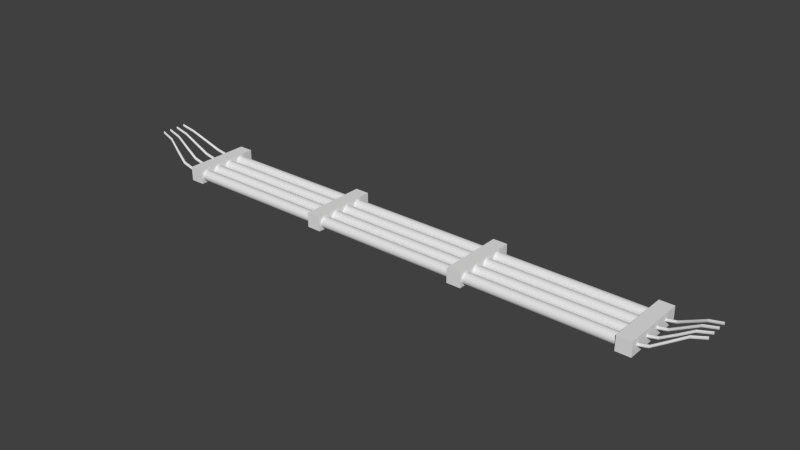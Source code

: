 # Source: Model_Light_Tube.blend  (saved by Blender 2.73.0; exported with 4.5.12 LTS)
import bpy
from mathutils import Matrix  # noqa: F401  (used for matrix-valued properties, if any)

bpy.ops.wm.read_factory_settings(use_empty=True)
scene = bpy.context.scene
scene.name = 'Scene'

# ---- collections
col_collection_1 = bpy.data.collections.new('Collection 1'); scene.collection.children.link(col_collection_1)

# ---- world
world_world = bpy.data.worlds.new('World'); scene.world = world_world
world_world.color = (0.05088, 0.05088, 0.05088)
world_world.use_sun_shadow = False
world_world.sun_shadow_jitter_overblur = 0.0
world_world.cycles.sampling_method = 'MANUAL'
world_world.cycles.sample_map_resolution = 256

# ---- meshes
me_cylinder_017 = bpy.data.meshes.new('Cylinder.017')
me_cylinder_017.from_pydata([(15.57, -24.11, -0.9877), (4.463e-07, -30.51, 1.012), (16.28, -24.28, -0.9877), (0.7071, -30.8, 1.012), (16.57, -24.68, -0.9877), (1.0, -31.51, 1.012), (16.28, -25.08, -0.9877), (0.7071, -32.22, 1.012), (15.57, -25.24, -0.9877), (4.463e-07, -32.51, 1.012), (14.87, -25.08, -0.9877), (-0.7071, -32.22, 1.012), (14.57, -24.68, -0.9877), (-1.0, -31.51, 1.012), (14.87, -24.28, -0.9877), (-0.7071, -30.8, 1.012), (15.57, -18.06, -0.9877), (4.463e-07, -19.82, 1.012), (16.28, -18.22, -0.9877), (0.7071, -20.11, 1.012), (16.57, -18.62, -0.9877), (1.0, -20.82, 1.012), (16.28, -19.02, -0.9877), (0.7071, -21.53, 1.012), (15.57, -19.19, -0.9877), (4.463e-07, -21.82, 1.012), (14.87, -19.02, -0.9877), (-0.7071, -21.53, 1.012), (14.57, -18.62, -0.9877), (-1.0, -20.82, 1.012), (14.87, -18.22, -0.9877), (-0.7071, -20.11, 1.012), (15.57, -12.0, -0.9877), (4.463e-07, -9.129, 1.012), (16.28, -12.17, -0.9877), (0.7071, -9.421, 1.012), (16.57, -12.57, -0.9877), (1.0, -10.13, 1.012), (16.28, -12.97, -0.9877), (0.7071, -10.84, 1.012), (15.57, -13.14, -0.9877), (4.463e-07, -11.13, 1.012), (14.87, -12.97, -0.9877), (-0.7071, -10.84, 1.012), (14.57, -12.57, -0.9877), (-1.0, -10.13, 1.012), (14.87, -12.17, -0.9877), (-0.7071, -9.421, 1.012), (15.57, -6.266, -0.9877), (4.463e-07, 1.0, 1.012), (16.28, -6.432, -0.9877), (0.7071, 0.7071, 1.012), (16.57, -6.832, -0.9877), (1.0, -9.537e-07, 1.012), (16.28, -7.233, -0.9877), (0.7071, -0.7071, 1.012), (15.57, -7.399, -0.9877), (4.463e-07, -1.0, 1.012), (14.87, -7.233, -0.9877), (-0.7071, -0.7071, 1.012), (14.57, -6.832, -0.9877), (-1.0, -9.537e-07, 1.012), (14.87, -6.432, -0.9877), (-0.7071, 0.7071, 1.012), (12.98, -25.22, -0.701), (7.379, -27.84, -0.4153), (1.997, -30.12, -0.1296), (4.463e-07, -30.51, 0.1561), (4.463e-07, -30.51, 0.4418), (4.463e-07, -30.51, 0.7276), (0.7071, -30.8, 0.7276), (0.7071, -30.8, 0.4418), (0.7071, -30.8, 0.1561), (2.705, -30.37, -0.1296), (8.086, -28.01, -0.4153), (13.69, -25.38, -0.701), (1.0, -31.51, 0.7276), (1.0, -31.51, 0.4418), (1.0, -31.51, 0.1561), (2.997, -31.04, -0.1296), (8.379, -28.55, -0.4153), (13.98, -25.82, -0.701), (0.7071, -32.22, 0.7276), (0.7071, -32.22, 0.4418), (0.7071, -32.22, 0.1561), (2.705, -31.74, -0.1296), (8.086, -29.16, -0.4153), (13.69, -26.28, -0.701), (4.463e-07, -32.51, 0.7276), (4.463e-07, -32.51, 0.4418), (4.463e-07, -32.51, 0.1561), (1.997, -32.07, -0.1296), (7.379, -29.47, -0.4153), (12.98, -26.5, -0.701), (-0.7071, -32.22, 0.7276), (-0.7071, -32.22, 0.4418), (-0.7071, -32.22, 0.1561), (1.29, -31.83, -0.1296), (6.672, -29.31, -0.4153), (12.27, -26.34, -0.701), (-1.0, -31.51, 0.7276), (-1.0, -31.51, 0.4418), (-1.0, -31.51, 0.1561), (0.9975, -31.15, -0.1296), (6.379, -28.75, -0.4153), (11.98, -25.89, -0.701), (-0.7071, -30.8, 0.7276), (-0.7071, -30.8, 0.4418), (-0.7071, -30.8, 0.1561), (1.29, -30.45, -0.1296), (6.672, -28.14, -0.4153), (12.27, -25.43, -0.701), (12.99, -18.36, -0.7019), (7.398, -19.08, -0.4162), (2.011, -19.71, -0.1305), (4.463e-07, -19.82, 0.1552), (4.463e-07, -19.82, 0.4409), (4.463e-07, -19.82, 0.7266), (0.7071, -20.11, 0.7266), (0.7071, -20.11, 0.4409), (0.7071, -20.11, 0.1552), (2.718, -19.98, -0.1305), (8.105, -19.3, -0.4162), (13.7, -18.54, -0.7019), (1.0, -20.82, 0.7266), (1.0, -20.82, 0.4409), (1.0, -20.82, 0.1552), (3.011, -20.67, -0.1305), (8.398, -19.87, -0.4162), (13.99, -18.99, -0.7019), (0.7071, -21.53, 0.7266), (0.7071, -21.53, 0.4409), (0.7071, -21.53, 0.1552), (2.718, -21.36, -0.1305), (8.105, -20.45, -0.4162), (13.7, -19.44, -0.7019), (4.463e-07, -21.82, 0.7266), (4.463e-07, -21.82, 0.4409), (4.463e-07, -21.82, 0.1552), (2.011, -21.66, -0.1305), (7.398, -20.72, -0.4162), (12.99, -19.64, -0.7019), (-0.7071, -21.53, 0.7266), (-0.7071, -21.53, 0.4409), (-0.7071, -21.53, 0.1552), (1.304, -21.39, -0.1305), (6.691, -20.5, -0.4162), (12.29, -19.46, -0.7019), (-1.0, -20.82, 0.7266), (-1.0, -20.82, 0.4409), (-1.0, -20.82, 0.1552), (1.011, -20.7, -0.1305), (6.398, -19.93, -0.4162), (11.99, -19.01, -0.7019), (-0.7071, -20.11, 0.7266), (-0.7071, -20.11, 0.4409), (-0.7071, -20.11, 0.1552), (1.304, -20.01, -0.1305), (6.691, -19.34, -0.4162), (12.29, -18.55, -0.7019), (12.98, -11.51, -0.7011), (7.381, -10.33, -0.4154), (1.999, -9.303, -0.1297), (4.463e-07, -9.129, 0.156), (4.463e-07, -9.129, 0.4417), (4.463e-07, -9.129, 0.7274), (0.7071, -9.421, 0.7274), (0.7071, -9.421, 0.4417), (0.7071, -9.421, 0.156), (2.706, -9.605, -0.1297), (8.088, -10.6, -0.4154), (13.69, -11.7, -0.7011), (1.0, -10.13, 0.7274), (1.0, -10.13, 0.4417), (1.0, -10.13, 0.156), (2.999, -10.3, -0.1297), (8.381, -11.19, -0.4154), (13.98, -12.16, -0.7011), (0.7071, -10.84, 0.7274), (0.7071, -10.84, 0.4417), (0.7071, -10.84, 0.156), (2.706, -10.98, -0.1297), (8.088, -11.75, -0.4154), (13.69, -12.61, -0.7011), (4.463e-07, -11.13, 0.7274), (4.463e-07, -11.13, 0.4417), (4.463e-07, -11.13, 0.156), (1.999, -11.25, -0.1297), (7.381, -11.97, -0.4154), (12.98, -12.79, -0.7011), (-0.7071, -10.84, 0.7274), (-0.7071, -10.84, 0.4417), (-0.7071, -10.84, 0.156), (1.292, -10.95, -0.1297), (6.674, -11.71, -0.4154), (12.27, -12.59, -0.7011), (-1.0, -10.13, 0.7274), (-1.0, -10.13, 0.4417), (-1.0, -10.13, 0.156), (0.9992, -10.26, -0.1297), (6.381, -11.11, -0.4154), (11.98, -12.13, -0.7011), (-0.7071, -9.421, 0.7274), (-0.7071, -9.421, 0.4417), (-0.7071, -9.421, 0.156), (1.292, -9.572, -0.1297), (6.674, -10.54, -0.4154), (12.27, -11.68, -0.7011), (13.07, -5.06, -0.707), (7.504, -2.105, -0.4213), (2.086, 0.5258, -0.1355), (4.463e-07, 1.0, 0.1502), (4.463e-07, 1.0, 0.4359), (4.463e-07, 1.0, 0.7216), (0.7071, 0.7071, 0.7216), (0.7071, 0.7071, 0.4359), (0.7071, 0.7071, 0.1502), (2.793, 0.1953, -0.1355), (8.212, -2.418, -0.4213), (13.78, -5.272, -0.707), (1.0, -9.537e-07, 0.7216), (1.0, -9.537e-07, 0.4359), (1.0, -9.537e-07, 0.1502), (3.086, -0.5086, -0.1355), (8.504, -3.02, -0.4213), (14.07, -5.733, -0.707), (0.7071, -0.7071, 0.7216), (0.7071, -0.7071, 0.4359), (0.7071, -0.7071, 0.1502), (2.793, -1.175, -0.1355), (8.212, -3.564, -0.4213), (13.78, -6.173, -0.707), (4.463e-07, -1.0, 0.7216), (4.463e-07, -1.0, 0.4359), (4.463e-07, -1.0, 0.1502), (2.086, -1.418, -0.1355), (7.504, -3.735, -0.4213), (13.07, -6.336, -0.707), (-0.7071, -0.7071, 0.7216), (-0.7071, -0.7071, 0.4359), (-0.7071, -0.7071, 0.1502), (1.379, -1.093, -0.1355), (6.797, -3.43, -0.4213), (12.37, -6.126, -0.707), (-1.0, -9.537e-07, 0.7216), (-1.0, -9.537e-07, 0.4359), (-1.0, -9.537e-07, 0.1502), (1.086, -0.3875, -0.1355), (6.504, -2.822, -0.4213), (12.07, -5.664, -0.707), (-0.7071, 0.7071, 0.7216), (-0.7071, 0.7071, 0.4359), (-0.7071, 0.7071, 0.1502), (1.379, 0.2848, -0.1355), (6.797, -2.271, -0.4213), (12.37, -5.221, -0.707), (15.57, -7.399, 11.82), (-2.169e-05, -1.0, 9.816), (16.28, -7.233, 11.82), (0.7071, -0.7071, 9.816), (16.57, -6.832, 11.82), (1.0, -3.815e-06, 9.816), (16.28, -6.432, 11.82), (0.7071, 0.7071, 9.816), (15.57, -6.266, 11.82), (-2.169e-05, 1.0, 9.816), (14.87, -6.432, 11.82), (-0.7071, 0.7071, 9.816), (14.57, -6.832, 11.82), (-1.0, -3.815e-06, 9.816), (14.87, -7.233, 11.82), (-0.7071, -0.7071, 9.816), (15.57, -13.45, 11.82), (-2.169e-05, -11.69, 9.816), (16.28, -13.29, 11.82), (0.7071, -11.4, 9.816), (16.57, -12.89, 11.82), (1.0, -10.69, 9.816), (16.28, -12.49, 11.82), (0.7071, -9.984, 9.816), (15.57, -12.32, 11.82), (-2.169e-05, -9.691, 9.816), (14.87, -12.49, 11.82), (-0.7071, -9.984, 9.816), (14.57, -12.89, 11.82), (-1.0, -10.69, 9.816), (14.87, -13.29, 11.82), (-0.7071, -11.4, 9.816), (15.57, -19.51, 11.82), (-2.169e-05, -22.38, 9.816), (16.28, -19.34, 11.82), (0.7071, -22.09, 9.816), (16.57, -18.94, 11.82), (1.0, -21.38, 9.816), (16.28, -18.54, 11.82), (0.7071, -20.68, 9.816), (15.57, -18.38, 11.82), (-2.169e-05, -20.38, 9.816), (14.87, -18.54, 11.82), (-0.7071, -20.68, 9.816), (14.57, -18.94, 11.82), (-1.0, -21.38, 9.816), (14.87, -19.34, 11.82), (-0.7071, -22.09, 9.816), (15.57, -25.24, 11.82), (-2.169e-05, -32.51, 9.816), (16.28, -25.08, 11.82), (0.7071, -32.22, 9.816), (16.57, -24.68, 11.82), (1.0, -31.51, 9.816), (16.28, -24.28, 11.82), (0.7071, -30.8, 9.816), (15.57, -24.11, 11.82), (-2.169e-05, -30.51, 9.816), (14.87, -24.28, 11.82), (-0.7071, -30.8, 9.816), (14.57, -24.68, 11.82), (-1.0, -31.51, 9.816), (14.87, -25.08, 11.82), (-0.7071, -32.22, 9.816), (12.98, -6.294, 11.53), (7.379, -3.675, 11.24), (1.997, -1.388, 10.96), (-2.598e-05, -1.0, 10.67), (-2.455e-05, -1.0, 10.39), (-2.312e-05, -1.0, 10.1), (0.7071, -0.7071, 10.1), (0.7071, -0.7071, 10.39), (0.7071, -0.7071, 10.67), (2.705, -1.144, 10.96), (8.086, -3.503, 11.24), (13.69, -6.131, 11.53), (1.0, -3.815e-06, 10.1), (1.0, -1.907e-06, 10.39), (1.0, 0.0, 10.67), (2.997, -0.4754, 10.96), (8.379, -2.957, 11.24), (13.98, -5.69, 11.53), (0.7071, 0.7071, 10.1), (0.7071, 0.7071, 10.39), (0.7071, 0.7071, 10.67), (2.705, 0.2295, 10.96), (8.086, -2.352, 11.24), (13.69, -5.227, 11.53), (-2.312e-05, 1.0, 10.1), (-2.455e-05, 1.0, 10.39), (-2.598e-05, 1.0, 10.67), (1.997, 0.5592, 10.96), (7.379, -2.038, 11.24), (12.98, -5.012, 11.53), (-0.7071, 0.7071, 10.1), (-0.7071, 0.7071, 10.39), (-0.7071, 0.7071, 10.67), (1.29, 0.3162, 10.96), (6.672, -2.205, 11.24), (12.27, -5.173, 11.53), (-1.0, -3.815e-06, 10.1), (-1.0, -1.907e-06, 10.39), (-1.0, 0.0, 10.67), (0.9974, -0.3581, 10.96), (6.379, -2.758, 11.24), (11.98, -5.616, 11.53), (-0.7071, -0.7071, 10.1), (-0.7071, -0.7071, 10.39), (-0.7071, -0.7071, 10.67), (1.29, -1.064, 10.96), (6.672, -3.369, 11.24), (12.27, -6.082, 11.53), (12.99, -13.15, 11.53), (7.398, -12.43, 11.25), (2.011, -11.8, 10.96), (-2.598e-05, -11.69, 10.67), (-2.455e-05, -11.69, 10.39), (-2.312e-05, -11.69, 10.1), (0.7071, -11.4, 10.1), (0.7071, -11.4, 10.39), (0.7071, -11.4, 10.67), (2.718, -11.53, 10.96), (8.105, -12.21, 11.25), (13.7, -12.97, 11.53), (1.0, -10.69, 10.1), (1.0, -10.69, 10.39), (1.0, -10.69, 10.67), (3.011, -10.85, 10.96), (8.398, -11.64, 11.25), (13.99, -12.52, 11.53), (0.7071, -9.984, 10.1), (0.7071, -9.984, 10.39), (0.7071, -9.984, 10.67), (2.718, -10.15, 10.96), (8.105, -11.06, 11.25), (13.7, -12.07, 11.53), (-2.312e-05, -9.691, 10.1), (-2.455e-05, -9.691, 10.39), (-2.598e-05, -9.691, 10.67), (2.011, -9.853, 10.96), (7.398, -10.79, 11.25), (12.99, -11.87, 11.53), (-0.7071, -9.984, 10.1), (-0.7071, -9.984, 10.39), (-0.7071, -9.984, 10.67), (1.304, -10.12, 10.96), (6.691, -11.01, 11.25), (12.29, -12.05, 11.53), (-1.0, -10.69, 10.1), (-1.0, -10.69, 10.39), (-1.0, -10.69, 10.67), (1.011, -10.81, 10.96), (6.398, -11.58, 11.25), (11.99, -12.5, 11.53), (-0.7071, -11.4, 10.1), (-0.7071, -11.4, 10.39), (-0.7071, -11.4, 10.67), (1.304, -11.5, 10.96), (6.691, -12.17, 11.25), (12.29, -12.96, 11.53), (12.98, -20.0, 11.53), (7.381, -21.18, 11.24), (1.999, -22.21, 10.96), (-2.598e-05, -22.38, 10.67), (-2.455e-05, -22.38, 10.39), (-2.312e-05, -22.38, 10.1), (0.7071, -22.09, 10.1), (0.7071, -22.09, 10.39), (0.7071, -22.09, 10.67), (2.706, -21.91, 10.96), (8.088, -20.91, 11.24), (13.69, -19.81, 11.53), (1.0, -21.38, 10.1), (1.0, -21.38, 10.39), (1.0, -21.38, 10.67), (2.999, -21.21, 10.96), (8.381, -20.33, 11.24), (13.98, -19.35, 11.53), (0.7071, -20.68, 10.1), (0.7071, -20.68, 10.39), (0.7071, -20.68, 10.67), (2.706, -20.53, 10.96), (8.088, -19.76, 11.24), (13.69, -18.9, 11.53), (-2.312e-05, -20.38, 10.1), (-2.455e-05, -20.38, 10.39), (-2.598e-05, -20.38, 10.67), (1.999, -20.26, 10.96), (7.381, -19.54, 11.24), (12.98, -18.72, 11.53), (-0.7071, -20.68, 10.1), (-0.7071, -20.68, 10.39), (-0.7071, -20.68, 10.67), (1.292, -20.56, 10.96), (6.674, -19.8, 11.24), (12.27, -18.92, 11.53), (-1.0, -21.38, 10.1), (-1.0, -21.38, 10.39), (-1.0, -21.38, 10.67), (0.9992, -21.25, 10.96), (6.381, -20.4, 11.24), (11.98, -19.38, 11.53), (-0.7071, -22.09, 10.1), (-0.7071, -22.09, 10.39), (-0.7071, -22.09, 10.67), (1.292, -21.94, 10.96), (6.674, -20.97, 11.24), (12.27, -19.83, 11.53), (13.07, -26.45, 11.54), (7.504, -29.41, 11.25), (2.086, -32.04, 10.96), (-2.598e-05, -32.51, 10.68), (-2.455e-05, -32.51, 10.39), (-2.312e-05, -32.51, 10.11), (0.7071, -32.22, 10.11), (0.7071, -32.22, 10.39), (0.7071, -32.22, 10.68), (2.793, -31.71, 10.96), (8.212, -29.09, 11.25), (13.78, -26.24, 11.54), (1.0, -31.51, 10.11), (1.0, -31.51, 10.39), (1.0, -31.51, 10.68), (3.086, -31.0, 10.96), (8.504, -28.49, 11.25), (14.07, -25.78, 11.54), (0.7071, -30.8, 10.11), (0.7071, -30.8, 10.39), (0.7071, -30.8, 10.68), (2.793, -30.34, 10.96), (8.212, -27.95, 11.25), (13.78, -25.34, 11.54), (-2.312e-05, -30.51, 10.11), (-2.455e-05, -30.51, 10.39), (-2.598e-05, -30.51, 10.68), (2.086, -30.09, 10.96), (7.504, -27.78, 11.25), (13.07, -25.17, 11.54), (-0.7071, -30.8, 10.11), (-0.7071, -30.8, 10.39), (-0.7071, -30.8, 10.68), (1.379, -30.42, 10.96), (6.797, -28.08, 11.25), (12.37, -25.38, 11.54), (-1.0, -31.51, 10.11), (-1.0, -31.51, 10.39), (-1.0, -31.51, 10.68), (1.086, -31.12, 10.96), (6.504, -28.69, 11.25), (12.07, -25.85, 11.54), (-0.7071, -32.22, 10.11), (-0.7071, -32.22, 10.39), (-0.7071, -32.22, 10.68), (1.379, -31.8, 10.96), (6.797, -29.24, 11.25), (12.37, -26.29, 11.54)], [], [(69, 1, 3, 70), (70, 3, 5, 76), (76, 5, 7, 82), (82, 7, 9, 88), (88, 9, 11, 94), (94, 11, 13, 100), (3, 1, 15, 13, 11, 9, 7, 5), (106, 15, 1, 69), (100, 13, 15, 106), (0, 2, 4, 6, 8, 10, 12, 14), (117, 17, 19, 118), (118, 19, 21, 124), (124, 21, 23, 130), (130, 23, 25, 136), (136, 25, 27, 142), (142, 27, 29, 148), (19, 17, 31, 29, 27, 25, 23, 21), (154, 31, 17, 117), (148, 29, 31, 154), (16, 18, 20, 22, 24, 26, 28, 30), (165, 33, 35, 166), (166, 35, 37, 172), (172, 37, 39, 178), (178, 39, 41, 184), (184, 41, 43, 190), (190, 43, 45, 196), (35, 33, 47, 45, 43, 41, 39, 37), (202, 47, 33, 165), (196, 45, 47, 202), (32, 34, 36, 38, 40, 42, 44, 46), (213, 49, 51, 214), (214, 51, 53, 220), (220, 53, 55, 226), (226, 55, 57, 232), (232, 57, 59, 238), (238, 59, 61, 244), (51, 49, 63, 61, 59, 57, 55, 53), (250, 63, 49, 213), (244, 61, 63, 250), (48, 50, 52, 54, 56, 58, 60, 62), (12, 105, 111, 14), (105, 104, 110, 111), (104, 103, 109, 110), (103, 102, 108, 109), (102, 101, 107, 108), (101, 100, 106, 107), (14, 111, 64, 0), (111, 110, 65, 64), (110, 109, 66, 65), (109, 108, 67, 66), (108, 107, 68, 67), (107, 106, 69, 68), (10, 99, 105, 12), (99, 98, 104, 105), (98, 97, 103, 104), (97, 96, 102, 103), (96, 95, 101, 102), (95, 94, 100, 101), (8, 93, 99, 10), (93, 92, 98, 99), (92, 91, 97, 98), (91, 90, 96, 97), (90, 89, 95, 96), (89, 88, 94, 95), (6, 87, 93, 8), (87, 86, 92, 93), (86, 85, 91, 92), (85, 84, 90, 91), (84, 83, 89, 90), (83, 82, 88, 89), (4, 81, 87, 6), (81, 80, 86, 87), (80, 79, 85, 86), (79, 78, 84, 85), (78, 77, 83, 84), (77, 76, 82, 83), (2, 75, 81, 4), (75, 74, 80, 81), (74, 73, 79, 80), (73, 72, 78, 79), (72, 71, 77, 78), (71, 70, 76, 77), (0, 64, 75, 2), (64, 65, 74, 75), (65, 66, 73, 74), (66, 67, 72, 73), (67, 68, 71, 72), (68, 69, 70, 71), (28, 153, 159, 30), (153, 152, 158, 159), (152, 151, 157, 158), (151, 150, 156, 157), (150, 149, 155, 156), (149, 148, 154, 155), (30, 159, 112, 16), (159, 158, 113, 112), (158, 157, 114, 113), (157, 156, 115, 114), (156, 155, 116, 115), (155, 154, 117, 116), (26, 147, 153, 28), (147, 146, 152, 153), (146, 145, 151, 152), (145, 144, 150, 151), (144, 143, 149, 150), (143, 142, 148, 149), (24, 141, 147, 26), (141, 140, 146, 147), (140, 139, 145, 146), (139, 138, 144, 145), (138, 137, 143, 144), (137, 136, 142, 143), (22, 135, 141, 24), (135, 134, 140, 141), (134, 133, 139, 140), (133, 132, 138, 139), (132, 131, 137, 138), (131, 130, 136, 137), (20, 129, 135, 22), (129, 128, 134, 135), (128, 127, 133, 134), (127, 126, 132, 133), (126, 125, 131, 132), (125, 124, 130, 131), (18, 123, 129, 20), (123, 122, 128, 129), (122, 121, 127, 128), (121, 120, 126, 127), (120, 119, 125, 126), (119, 118, 124, 125), (16, 112, 123, 18), (112, 113, 122, 123), (113, 114, 121, 122), (114, 115, 120, 121), (115, 116, 119, 120), (116, 117, 118, 119), (44, 201, 207, 46), (201, 200, 206, 207), (200, 199, 205, 206), (199, 198, 204, 205), (198, 197, 203, 204), (197, 196, 202, 203), (46, 207, 160, 32), (207, 206, 161, 160), (206, 205, 162, 161), (205, 204, 163, 162), (204, 203, 164, 163), (203, 202, 165, 164), (42, 195, 201, 44), (195, 194, 200, 201), (194, 193, 199, 200), (193, 192, 198, 199), (192, 191, 197, 198), (191, 190, 196, 197), (40, 189, 195, 42), (189, 188, 194, 195), (188, 187, 193, 194), (187, 186, 192, 193), (186, 185, 191, 192), (185, 184, 190, 191), (38, 183, 189, 40), (183, 182, 188, 189), (182, 181, 187, 188), (181, 180, 186, 187), (180, 179, 185, 186), (179, 178, 184, 185), (36, 177, 183, 38), (177, 176, 182, 183), (176, 175, 181, 182), (175, 174, 180, 181), (174, 173, 179, 180), (173, 172, 178, 179), (34, 171, 177, 36), (171, 170, 176, 177), (170, 169, 175, 176), (169, 168, 174, 175), (168, 167, 173, 174), (167, 166, 172, 173), (32, 160, 171, 34), (160, 161, 170, 171), (161, 162, 169, 170), (162, 163, 168, 169), (163, 164, 167, 168), (164, 165, 166, 167), (60, 249, 255, 62), (249, 248, 254, 255), (248, 247, 253, 254), (247, 246, 252, 253), (246, 245, 251, 252), (245, 244, 250, 251), (62, 255, 208, 48), (255, 254, 209, 208), (254, 253, 210, 209), (253, 252, 211, 210), (252, 251, 212, 211), (251, 250, 213, 212), (58, 243, 249, 60), (243, 242, 248, 249), (242, 241, 247, 248), (241, 240, 246, 247), (240, 239, 245, 246), (239, 238, 244, 245), (56, 237, 243, 58), (237, 236, 242, 243), (236, 235, 241, 242), (235, 234, 240, 241), (234, 233, 239, 240), (233, 232, 238, 239), (54, 231, 237, 56), (231, 230, 236, 237), (230, 229, 235, 236), (229, 228, 234, 235), (228, 227, 233, 234), (227, 226, 232, 233), (52, 225, 231, 54), (225, 224, 230, 231), (224, 223, 229, 230), (223, 222, 228, 229), (222, 221, 227, 228), (221, 220, 226, 227), (50, 219, 225, 52), (219, 218, 224, 225), (218, 217, 223, 224), (217, 216, 222, 223), (216, 215, 221, 222), (215, 214, 220, 221), (48, 208, 219, 50), (208, 209, 218, 219), (209, 210, 217, 218), (210, 211, 216, 217), (211, 212, 215, 216), (212, 213, 214, 215), (325, 257, 259, 326), (326, 259, 261, 332), (332, 261, 263, 338), (338, 263, 265, 344), (344, 265, 267, 350), (350, 267, 269, 356), (259, 257, 271, 269, 267, 265, 263, 261), (362, 271, 257, 325), (356, 269, 271, 362), (256, 258, 260, 262, 264, 266, 268, 270), (373, 273, 275, 374), (374, 275, 277, 380), (380, 277, 279, 386), (386, 279, 281, 392), (392, 281, 283, 398), (398, 283, 285, 404), (275, 273, 287, 285, 283, 281, 279, 277), (410, 287, 273, 373), (404, 285, 287, 410), (272, 274, 276, 278, 280, 282, 284, 286), (421, 289, 291, 422), (422, 291, 293, 428), (428, 293, 295, 434), (434, 295, 297, 440), (440, 297, 299, 446), (446, 299, 301, 452), (291, 289, 303, 301, 299, 297, 295, 293), (458, 303, 289, 421), (452, 301, 303, 458), (288, 290, 292, 294, 296, 298, 300, 302), (469, 305, 307, 470), (470, 307, 309, 476), (476, 309, 311, 482), (482, 311, 313, 488), (488, 313, 315, 494), (494, 315, 317, 500), (307, 305, 319, 317, 315, 313, 311, 309), (506, 319, 305, 469), (500, 317, 319, 506), (304, 306, 308, 310, 312, 314, 316, 318), (268, 361, 367, 270), (361, 360, 366, 367), (360, 359, 365, 366), (359, 358, 364, 365), (358, 357, 363, 364), (357, 356, 362, 363), (270, 367, 320, 256), (367, 366, 321, 320), (366, 365, 322, 321), (365, 364, 323, 322), (364, 363, 324, 323), (363, 362, 325, 324), (266, 355, 361, 268), (355, 354, 360, 361), (354, 353, 359, 360), (353, 352, 358, 359), (352, 351, 357, 358), (351, 350, 356, 357), (264, 349, 355, 266), (349, 348, 354, 355), (348, 347, 353, 354), (347, 346, 352, 353), (346, 345, 351, 352), (345, 344, 350, 351), (262, 343, 349, 264), (343, 342, 348, 349), (342, 341, 347, 348), (341, 340, 346, 347), (340, 339, 345, 346), (339, 338, 344, 345), (260, 337, 343, 262), (337, 336, 342, 343), (336, 335, 341, 342), (335, 334, 340, 341), (334, 333, 339, 340), (333, 332, 338, 339), (258, 331, 337, 260), (331, 330, 336, 337), (330, 329, 335, 336), (329, 328, 334, 335), (328, 327, 333, 334), (327, 326, 332, 333), (256, 320, 331, 258), (320, 321, 330, 331), (321, 322, 329, 330), (322, 323, 328, 329), (323, 324, 327, 328), (324, 325, 326, 327), (284, 409, 415, 286), (409, 408, 414, 415), (408, 407, 413, 414), (407, 406, 412, 413), (406, 405, 411, 412), (405, 404, 410, 411), (286, 415, 368, 272), (415, 414, 369, 368), (414, 413, 370, 369), (413, 412, 371, 370), (412, 411, 372, 371), (411, 410, 373, 372), (282, 403, 409, 284), (403, 402, 408, 409), (402, 401, 407, 408), (401, 400, 406, 407), (400, 399, 405, 406), (399, 398, 404, 405), (280, 397, 403, 282), (397, 396, 402, 403), (396, 395, 401, 402), (395, 394, 400, 401), (394, 393, 399, 400), (393, 392, 398, 399), (278, 391, 397, 280), (391, 390, 396, 397), (390, 389, 395, 396), (389, 388, 394, 395), (388, 387, 393, 394), (387, 386, 392, 393), (276, 385, 391, 278), (385, 384, 390, 391), (384, 383, 389, 390), (383, 382, 388, 389), (382, 381, 387, 388), (381, 380, 386, 387), (274, 379, 385, 276), (379, 378, 384, 385), (378, 377, 383, 384), (377, 376, 382, 383), (376, 375, 381, 382), (375, 374, 380, 381), (272, 368, 379, 274), (368, 369, 378, 379), (369, 370, 377, 378), (370, 371, 376, 377), (371, 372, 375, 376), (372, 373, 374, 375), (300, 457, 463, 302), (457, 456, 462, 463), (456, 455, 461, 462), (455, 454, 460, 461), (454, 453, 459, 460), (453, 452, 458, 459), (302, 463, 416, 288), (463, 462, 417, 416), (462, 461, 418, 417), (461, 460, 419, 418), (460, 459, 420, 419), (459, 458, 421, 420), (298, 451, 457, 300), (451, 450, 456, 457), (450, 449, 455, 456), (449, 448, 454, 455), (448, 447, 453, 454), (447, 446, 452, 453), (296, 445, 451, 298), (445, 444, 450, 451), (444, 443, 449, 450), (443, 442, 448, 449), (442, 441, 447, 448), (441, 440, 446, 447), (294, 439, 445, 296), (439, 438, 444, 445), (438, 437, 443, 444), (437, 436, 442, 443), (436, 435, 441, 442), (435, 434, 440, 441), (292, 433, 439, 294), (433, 432, 438, 439), (432, 431, 437, 438), (431, 430, 436, 437), (430, 429, 435, 436), (429, 428, 434, 435), (290, 427, 433, 292), (427, 426, 432, 433), (426, 425, 431, 432), (425, 424, 430, 431), (424, 423, 429, 430), (423, 422, 428, 429), (288, 416, 427, 290), (416, 417, 426, 427), (417, 418, 425, 426), (418, 419, 424, 425), (419, 420, 423, 424), (420, 421, 422, 423), (316, 505, 511, 318), (505, 504, 510, 511), (504, 503, 509, 510), (503, 502, 508, 509), (502, 501, 507, 508), (501, 500, 506, 507), (318, 511, 464, 304), (511, 510, 465, 464), (510, 509, 466, 465), (509, 508, 467, 466), (508, 507, 468, 467), (507, 506, 469, 468), (314, 499, 505, 316), (499, 498, 504, 505), (498, 497, 503, 504), (497, 496, 502, 503), (496, 495, 501, 502), (495, 494, 500, 501), (312, 493, 499, 314), (493, 492, 498, 499), (492, 491, 497, 498), (491, 490, 496, 497), (490, 489, 495, 496), (489, 488, 494, 495), (310, 487, 493, 312), (487, 486, 492, 493), (486, 485, 491, 492), (485, 484, 490, 491), (484, 483, 489, 490), (483, 482, 488, 489), (308, 481, 487, 310), (481, 480, 486, 487), (480, 479, 485, 486), (479, 478, 484, 485), (478, 477, 483, 484), (477, 476, 482, 483), (306, 475, 481, 308), (475, 474, 480, 481), (474, 473, 479, 480), (473, 472, 478, 479), (472, 471, 477, 478), (471, 470, 476, 477), (304, 464, 475, 306), (464, 465, 474, 475), (465, 466, 473, 474), (466, 467, 472, 473), (467, 468, 471, 472), (468, 469, 470, 471)])
me_cylinder_017.use_remesh_preserve_volume = False
me_cylinder_017.use_remesh_preserve_attributes = False
me_cylinder_017.use_mirror_vertex_groups = False
me_cylinder_017.update()
me_cylinder_016 = bpy.data.meshes.new('Cylinder.016')
me_cylinder_016.from_pydata([(0.0, 1.0, -1.0), (0.0, 1.0, 1.0), (0.7071, 0.7071, -1.0), (0.7071, 0.7071, 1.0), (1.0, -4.371e-08, -1.0), (1.0, -4.371e-08, 1.0), (0.7071, -0.7071, -1.0), (0.7071, -0.7071, 1.0), (-8.742e-08, -1.0, -1.0), (-8.742e-08, -1.0, 1.0), (-0.7071, -0.7071, -1.0), (-0.7071, -0.7071, 1.0), (-1.0, 1.192e-08, -1.0), (-1.0, 1.192e-08, 1.0), (-0.7071, 0.7071, -1.0), (-0.7071, 0.7071, 1.0)], [], [(0, 1, 3, 2), (2, 3, 5, 4), (4, 5, 7, 6), (6, 7, 9, 8), (8, 9, 11, 10), (10, 11, 13, 12), (3, 1, 15, 13, 11, 9, 7, 5), (14, 15, 1, 0), (12, 13, 15, 14), (0, 2, 4, 6, 8, 10, 12, 14)])
me_cylinder_016.use_remesh_preserve_volume = False
me_cylinder_016.use_remesh_preserve_attributes = False
me_cylinder_016.use_mirror_vertex_groups = False
me_cylinder_016.update()
me_cylinder_015 = bpy.data.meshes.new('Cylinder.015')
me_cylinder_015.from_pydata([(0.0, 1.0, -1.0), (0.0, 1.0, 1.0), (0.7071, 0.7071, -1.0), (0.7071, 0.7071, 1.0), (1.0, -4.371e-08, -1.0), (1.0, -4.371e-08, 1.0), (0.7071, -0.7071, -1.0), (0.7071, -0.7071, 1.0), (-8.742e-08, -1.0, -1.0), (-8.742e-08, -1.0, 1.0), (-0.7071, -0.7071, -1.0), (-0.7071, -0.7071, 1.0), (-1.0, 1.192e-08, -1.0), (-1.0, 1.192e-08, 1.0), (-0.7071, 0.7071, -1.0), (-0.7071, 0.7071, 1.0)], [], [(0, 1, 3, 2), (2, 3, 5, 4), (4, 5, 7, 6), (6, 7, 9, 8), (8, 9, 11, 10), (10, 11, 13, 12), (3, 1, 15, 13, 11, 9, 7, 5), (14, 15, 1, 0), (12, 13, 15, 14), (0, 2, 4, 6, 8, 10, 12, 14)])
me_cylinder_015.use_remesh_preserve_volume = False
me_cylinder_015.use_remesh_preserve_attributes = False
me_cylinder_015.use_mirror_vertex_groups = False
me_cylinder_015.update()
me_cube = bpy.data.meshes.new('Cube')
me_cube.from_pydata([(-1.0, -1.0, -1.0), (-1.0, 1.0, -1.0), (1.0, 1.0, -1.0), (1.0, -1.0, -1.0), (-1.0, -1.0, 1.0), (-1.0, 1.0, 1.0), (1.0, 1.0, 1.0), (1.0, -1.0, 1.0), (21.2, -1.0, -1.0), (21.2, 1.0, -1.0), (23.2, 1.0, -1.0), (23.2, -1.0, -1.0), (21.2, -1.0, 1.0), (21.2, 1.0, 1.0), (23.2, 1.0, 1.0), (23.2, -1.0, 1.0), (43.4, -1.0, -1.0), (43.4, 1.0, -1.0), (45.4, 1.0, -1.0), (45.4, -1.0, -1.0), (43.4, -1.0, 1.0), (43.4, 1.0, 1.0), (45.4, 1.0, 1.0), (45.4, -1.0, 1.0), (65.6, -1.0, -1.0), (65.6, 1.0, -1.0), (67.6, 1.0, -1.0), (67.6, -1.0, -1.0), (65.6, -1.0, 1.0), (65.6, 1.0, 1.0), (67.6, 1.0, 1.0), (67.6, -1.0, 1.0)], [], [(4, 5, 1, 0), (5, 6, 2, 1), (6, 7, 3, 2), (7, 4, 0, 3), (0, 1, 2, 3), (7, 6, 5, 4), (12, 13, 9, 8), (13, 14, 10, 9), (14, 15, 11, 10), (15, 12, 8, 11), (8, 9, 10, 11), (15, 14, 13, 12), (20, 21, 17, 16), (21, 22, 18, 17), (22, 23, 19, 18), (23, 20, 16, 19), (16, 17, 18, 19), (23, 22, 21, 20), (28, 29, 25, 24), (29, 30, 26, 25), (30, 31, 27, 26), (31, 28, 24, 27), (24, 25, 26, 27), (31, 30, 29, 28)])
me_cube.use_remesh_preserve_volume = False
me_cube.use_remesh_preserve_attributes = False
me_cube.use_mirror_vertex_groups = False
me_cube.update()
me_cylinder = bpy.data.meshes.new('Cylinder')
me_cylinder.from_pydata([(0.0, 1.0, -1.0), (0.0, 1.0, 1.0), (0.1951, 0.9808, -1.0), (0.1951, 0.9808, 1.0), (0.3827, 0.9239, -1.0), (0.3827, 0.9239, 1.0), (0.5556, 0.8315, -1.0), (0.5556, 0.8315, 1.0), (0.7071, 0.7071, -1.0), (0.7071, 0.7071, 1.0), (0.8315, 0.5556, -1.0), (0.8315, 0.5556, 1.0), (0.9239, 0.3827, -1.0), (0.9239, 0.3827, 1.0), (0.9808, 0.1951, -1.0), (0.9808, 0.1951, 1.0), (1.0, 7.55e-08, -1.0), (1.0, 7.55e-08, 1.0), (0.9808, -0.1951, -1.0), (0.9808, -0.1951, 1.0), (0.9239, -0.3827, -1.0), (0.9239, -0.3827, 1.0), (0.8315, -0.5556, -1.0), (0.8315, -0.5556, 1.0), (0.7071, -0.7071, -1.0), (0.7071, -0.7071, 1.0), (0.5556, -0.8315, -1.0), (0.5556, -0.8315, 1.0), (0.3827, -0.9239, -1.0), (0.3827, -0.9239, 1.0), (0.1951, -0.9808, -1.0), (0.1951, -0.9808, 1.0), (-3.258e-07, -1.0, -1.0), (-3.258e-07, -1.0, 1.0), (-0.1951, -0.9808, -1.0), (-0.1951, -0.9808, 1.0), (-0.3827, -0.9239, -1.0), (-0.3827, -0.9239, 1.0), (-0.5556, -0.8315, -1.0), (-0.5556, -0.8315, 1.0), (-0.7071, -0.7071, -1.0), (-0.7071, -0.7071, 1.0), (-0.8315, -0.5556, -1.0), (-0.8315, -0.5556, 1.0), (-0.9239, -0.3827, -1.0), (-0.9239, -0.3827, 1.0), (-0.9808, -0.1951, -1.0), (-0.9808, -0.1951, 1.0), (-1.0, 9.656e-07, -1.0), (-1.0, 9.656e-07, 1.0), (-0.9808, 0.1951, -1.0), (-0.9808, 0.1951, 1.0), (-0.9239, 0.3827, -1.0), (-0.9239, 0.3827, 1.0), (-0.8315, 0.5556, -1.0), (-0.8315, 0.5556, 1.0), (-0.7071, 0.7071, -1.0), (-0.7071, 0.7071, 1.0), (-0.5556, 0.8315, -1.0), (-0.5556, 0.8315, 1.0), (-0.3827, 0.9239, -1.0), (-0.3827, 0.9239, 1.0), (-0.1951, 0.9808, -1.0), (-0.1951, 0.9808, 1.0), (0.0, 3.8, -1.0), (0.0, 3.8, 1.0), (0.1951, 3.781, -1.0), (0.1951, 3.781, 1.0), (0.3827, 3.724, -1.0), (0.3827, 3.724, 1.0), (0.5556, 3.631, -1.0), (0.5556, 3.631, 1.0), (0.7071, 3.507, -1.0), (0.7071, 3.507, 1.0), (0.8315, 3.356, -1.0), (0.8315, 3.356, 1.0), (0.9239, 3.183, -1.0), (0.9239, 3.183, 1.0), (0.9808, 2.995, -1.0), (0.9808, 2.995, 1.0), (1.0, 2.8, -1.0), (1.0, 2.8, 1.0), (0.9808, 2.605, -1.0), (0.9808, 2.605, 1.0), (0.9239, 2.417, -1.0), (0.9239, 2.417, 1.0), (0.8315, 2.244, -1.0), (0.8315, 2.244, 1.0), (0.7071, 2.093, -1.0), (0.7071, 2.093, 1.0), (0.5556, 1.969, -1.0), (0.5556, 1.969, 1.0), (0.3827, 1.876, -1.0), (0.3827, 1.876, 1.0), (0.1951, 1.819, -1.0), (0.1951, 1.819, 1.0), (-3.258e-07, 1.8, -1.0), (-3.258e-07, 1.8, 1.0), (-0.1951, 1.819, -1.0), (-0.1951, 1.819, 1.0), (-0.3827, 1.876, -1.0), (-0.3827, 1.876, 1.0), (-0.5556, 1.969, -1.0), (-0.5556, 1.969, 1.0), (-0.7071, 2.093, -1.0), (-0.7071, 2.093, 1.0), (-0.8315, 2.244, -1.0), (-0.8315, 2.244, 1.0), (-0.9239, 2.417, -1.0), (-0.9239, 2.417, 1.0), (-0.9808, 2.605, -1.0), (-0.9808, 2.605, 1.0), (-1.0, 2.8, -1.0), (-1.0, 2.8, 1.0), (-0.9808, 2.995, -1.0), (-0.9808, 2.995, 1.0), (-0.9239, 3.183, -1.0), (-0.9239, 3.183, 1.0), (-0.8315, 3.356, -1.0), (-0.8315, 3.356, 1.0), (-0.7071, 3.507, -1.0), (-0.7071, 3.507, 1.0), (-0.5556, 3.631, -1.0), (-0.5556, 3.631, 1.0), (-0.3827, 3.724, -1.0), (-0.3827, 3.724, 1.0), (-0.1951, 3.781, -1.0), (-0.1951, 3.781, 1.0), (0.0, 6.6, -1.0), (0.0, 6.6, 1.0), (0.1951, 6.581, -1.0), (0.1951, 6.581, 1.0), (0.3827, 6.524, -1.0), (0.3827, 6.524, 1.0), (0.5556, 6.431, -1.0), (0.5556, 6.431, 1.0), (0.7071, 6.307, -1.0), (0.7071, 6.307, 1.0), (0.8315, 6.156, -1.0), (0.8315, 6.156, 1.0), (0.9239, 5.983, -1.0), (0.9239, 5.983, 1.0), (0.9808, 5.795, -1.0), (0.9808, 5.795, 1.0), (1.0, 5.6, -1.0), (1.0, 5.6, 1.0), (0.9808, 5.405, -1.0), (0.9808, 5.405, 1.0), (0.9239, 5.217, -1.0), (0.9239, 5.217, 1.0), (0.8315, 5.044, -1.0), (0.8315, 5.044, 1.0), (0.7071, 4.893, -1.0), (0.7071, 4.893, 1.0), (0.5556, 4.769, -1.0), (0.5556, 4.769, 1.0), (0.3827, 4.676, -1.0), (0.3827, 4.676, 1.0), (0.1951, 4.619, -1.0), (0.1951, 4.619, 1.0), (-3.258e-07, 4.6, -1.0), (-3.258e-07, 4.6, 1.0), (-0.1951, 4.619, -1.0), (-0.1951, 4.619, 1.0), (-0.3827, 4.676, -1.0), (-0.3827, 4.676, 1.0), (-0.5556, 4.769, -1.0), (-0.5556, 4.769, 1.0), (-0.7071, 4.893, -1.0), (-0.7071, 4.893, 1.0), (-0.8315, 5.044, -1.0), (-0.8315, 5.044, 1.0), (-0.9239, 5.217, -1.0), (-0.9239, 5.217, 1.0), (-0.9808, 5.405, -1.0), (-0.9808, 5.405, 1.0), (-1.0, 5.6, -1.0), (-1.0, 5.6, 1.0), (-0.9808, 5.795, -1.0), (-0.9808, 5.795, 1.0), (-0.9239, 5.983, -1.0), (-0.9239, 5.983, 1.0), (-0.8315, 6.156, -1.0), (-0.8315, 6.156, 1.0), (-0.7071, 6.307, -1.0), (-0.7071, 6.307, 1.0), (-0.5556, 6.431, -1.0), (-0.5556, 6.431, 1.0), (-0.3827, 6.524, -1.0), (-0.3827, 6.524, 1.0), (-0.1951, 6.581, -1.0), (-0.1951, 6.581, 1.0), (0.0, 9.4, -1.0), (0.0, 9.4, 1.0), (0.1951, 9.381, -1.0), (0.1951, 9.381, 1.0), (0.3827, 9.324, -1.0), (0.3827, 9.324, 1.0), (0.5556, 9.231, -1.0), (0.5556, 9.231, 1.0), (0.7071, 9.107, -1.0), (0.7071, 9.107, 1.0), (0.8315, 8.956, -1.0), (0.8315, 8.956, 1.0), (0.9239, 8.783, -1.0), (0.9239, 8.783, 1.0), (0.9808, 8.595, -1.0), (0.9808, 8.595, 1.0), (1.0, 8.4, -1.0), (1.0, 8.4, 1.0), (0.9808, 8.205, -1.0), (0.9808, 8.205, 1.0), (0.9239, 8.017, -1.0), (0.9239, 8.017, 1.0), (0.8315, 7.844, -1.0), (0.8315, 7.844, 1.0), (0.7071, 7.693, -1.0), (0.7071, 7.693, 1.0), (0.5556, 7.569, -1.0), (0.5556, 7.569, 1.0), (0.3827, 7.476, -1.0), (0.3827, 7.476, 1.0), (0.1951, 7.419, -1.0), (0.1951, 7.419, 1.0), (-3.258e-07, 7.4, -1.0), (-3.258e-07, 7.4, 1.0), (-0.1951, 7.419, -1.0), (-0.1951, 7.419, 1.0), (-0.3827, 7.476, -1.0), (-0.3827, 7.476, 1.0), (-0.5556, 7.569, -1.0), (-0.5556, 7.569, 1.0), (-0.7071, 7.693, -1.0), (-0.7071, 7.693, 1.0), (-0.8315, 7.844, -1.0), (-0.8315, 7.844, 1.0), (-0.9239, 8.017, -1.0), (-0.9239, 8.017, 1.0), (-0.9808, 8.205, -1.0), (-0.9808, 8.205, 1.0), (-1.0, 8.4, -1.0), (-1.0, 8.4, 1.0), (-0.9808, 8.595, -1.0), (-0.9808, 8.595, 1.0), (-0.9239, 8.783, -1.0), (-0.9239, 8.783, 1.0), (-0.8315, 8.956, -1.0), (-0.8315, 8.956, 1.0), (-0.7071, 9.107, -1.0), (-0.7071, 9.107, 1.0), (-0.5556, 9.231, -1.0), (-0.5556, 9.231, 1.0), (-0.3827, 9.324, -1.0), (-0.3827, 9.324, 1.0), (-0.1951, 9.381, -1.0), (-0.1951, 9.381, 1.0)], [], [(0, 1, 3, 2), (2, 3, 5, 4), (4, 5, 7, 6), (6, 7, 9, 8), (8, 9, 11, 10), (10, 11, 13, 12), (12, 13, 15, 14), (14, 15, 17, 16), (16, 17, 19, 18), (18, 19, 21, 20), (20, 21, 23, 22), (22, 23, 25, 24), (24, 25, 27, 26), (26, 27, 29, 28), (28, 29, 31, 30), (30, 31, 33, 32), (32, 33, 35, 34), (34, 35, 37, 36), (36, 37, 39, 38), (38, 39, 41, 40), (40, 41, 43, 42), (42, 43, 45, 44), (44, 45, 47, 46), (46, 47, 49, 48), (48, 49, 51, 50), (50, 51, 53, 52), (52, 53, 55, 54), (54, 55, 57, 56), (56, 57, 59, 58), (58, 59, 61, 60), (3, 1, 63, 61, 59, 57, 55, 53, 51, 49, 47, 45, 43, 41, 39, 37, 35, 33, 31, 29, 27, 25, 23, 21, 19, 17, 15, 13, 11, 9, 7, 5), (62, 63, 1, 0), (60, 61, 63, 62), (0, 2, 4, 6, 8, 10, 12, 14, 16, 18, 20, 22, 24, 26, 28, 30, 32, 34, 36, 38, 40, 42, 44, 46, 48, 50, 52, 54, 56, 58, 60, 62), (64, 65, 67, 66), (66, 67, 69, 68), (68, 69, 71, 70), (70, 71, 73, 72), (72, 73, 75, 74), (74, 75, 77, 76), (76, 77, 79, 78), (78, 79, 81, 80), (80, 81, 83, 82), (82, 83, 85, 84), (84, 85, 87, 86), (86, 87, 89, 88), (88, 89, 91, 90), (90, 91, 93, 92), (92, 93, 95, 94), (94, 95, 97, 96), (96, 97, 99, 98), (98, 99, 101, 100), (100, 101, 103, 102), (102, 103, 105, 104), (104, 105, 107, 106), (106, 107, 109, 108), (108, 109, 111, 110), (110, 111, 113, 112), (112, 113, 115, 114), (114, 115, 117, 116), (116, 117, 119, 118), (118, 119, 121, 120), (120, 121, 123, 122), (122, 123, 125, 124), (67, 65, 127, 125, 123, 121, 119, 117, 115, 113, 111, 109, 107, 105, 103, 101, 99, 97, 95, 93, 91, 89, 87, 85, 83, 81, 79, 77, 75, 73, 71, 69), (126, 127, 65, 64), (124, 125, 127, 126), (64, 66, 68, 70, 72, 74, 76, 78, 80, 82, 84, 86, 88, 90, 92, 94, 96, 98, 100, 102, 104, 106, 108, 110, 112, 114, 116, 118, 120, 122, 124, 126), (128, 129, 131, 130), (130, 131, 133, 132), (132, 133, 135, 134), (134, 135, 137, 136), (136, 137, 139, 138), (138, 139, 141, 140), (140, 141, 143, 142), (142, 143, 145, 144), (144, 145, 147, 146), (146, 147, 149, 148), (148, 149, 151, 150), (150, 151, 153, 152), (152, 153, 155, 154), (154, 155, 157, 156), (156, 157, 159, 158), (158, 159, 161, 160), (160, 161, 163, 162), (162, 163, 165, 164), (164, 165, 167, 166), (166, 167, 169, 168), (168, 169, 171, 170), (170, 171, 173, 172), (172, 173, 175, 174), (174, 175, 177, 176), (176, 177, 179, 178), (178, 179, 181, 180), (180, 181, 183, 182), (182, 183, 185, 184), (184, 185, 187, 186), (186, 187, 189, 188), (131, 129, 191, 189, 187, 185, 183, 181, 179, 177, 175, 173, 171, 169, 167, 165, 163, 161, 159, 157, 155, 153, 151, 149, 147, 145, 143, 141, 139, 137, 135, 133), (190, 191, 129, 128), (188, 189, 191, 190), (128, 130, 132, 134, 136, 138, 140, 142, 144, 146, 148, 150, 152, 154, 156, 158, 160, 162, 164, 166, 168, 170, 172, 174, 176, 178, 180, 182, 184, 186, 188, 190), (192, 193, 195, 194), (194, 195, 197, 196), (196, 197, 199, 198), (198, 199, 201, 200), (200, 201, 203, 202), (202, 203, 205, 204), (204, 205, 207, 206), (206, 207, 209, 208), (208, 209, 211, 210), (210, 211, 213, 212), (212, 213, 215, 214), (214, 215, 217, 216), (216, 217, 219, 218), (218, 219, 221, 220), (220, 221, 223, 222), (222, 223, 225, 224), (224, 225, 227, 226), (226, 227, 229, 228), (228, 229, 231, 230), (230, 231, 233, 232), (232, 233, 235, 234), (234, 235, 237, 236), (236, 237, 239, 238), (238, 239, 241, 240), (240, 241, 243, 242), (242, 243, 245, 244), (244, 245, 247, 246), (246, 247, 249, 248), (248, 249, 251, 250), (250, 251, 253, 252), (195, 193, 255, 253, 251, 249, 247, 245, 243, 241, 239, 237, 235, 233, 231, 229, 227, 225, 223, 221, 219, 217, 215, 213, 211, 209, 207, 205, 203, 201, 199, 197), (254, 255, 193, 192), (252, 253, 255, 254), (192, 194, 196, 198, 200, 202, 204, 206, 208, 210, 212, 214, 216, 218, 220, 222, 224, 226, 228, 230, 232, 234, 236, 238, 240, 242, 244, 246, 248, 250, 252, 254)])
me_cylinder.use_remesh_preserve_volume = False
me_cylinder.use_remesh_preserve_attributes = False
me_cylinder.use_mirror_vertex_groups = False
me_cylinder.update()

# ---- objects
ob_cylinder_003 = bpy.data.objects.new('Cylinder.003', me_cylinder_017)
ob_cylinder_002 = bpy.data.objects.new('Cylinder.002', me_cylinder_016)
ob_cylinder_001 = bpy.data.objects.new('Cylinder.001', me_cylinder_015)
ob_cube = bpy.data.objects.new('Cube', me_cube)
ob_cylinder = bpy.data.objects.new('Cylinder', me_cylinder)

# ---- transforms, parenting, visibility, modifiers, constraints
ob_cylinder_003.location = (-3.103, -0.1504, 0.0)
ob_cylinder_003.rotation_euler = (-0.0, 1.571, 0.0)
ob_cylinder_003.scale = (-0.01711, -0.01711, 0.5614)
ob_cylinder_003.lineart.crease_threshold = 0.0
ob_cylinder_002.location = (-0.002307, -0.1504, 0.0)
ob_cylinder_002.rotation_euler = (-0.0, 1.571, 0.0)
ob_cylinder_002.scale = (-0.01711, -0.01711, 0.5614)
ob_cylinder_002.lineart.crease_threshold = 0.0
ob_cylinder_001.location = (-0.002307, -0.1504, 0.0)
ob_cylinder_001.rotation_euler = (-0.0, 1.571, 0.0)
ob_cylinder_001.scale = (-0.01711, -0.01711, 0.5614)
ob_cylinder_001.lineart.crease_threshold = 0.0
ob_cube.location = (-2.849, 0.1564, 0.0)
ob_cube.scale = (0.08561, 0.396, 0.08561)
ob_cube.lineart.crease_threshold = 0.0
ob_cylinder.location = (-0.002307, -0.1564, 0.0)
ob_cylinder.rotation_euler = (-0.0, 1.571, 0.0)
ob_cylinder.scale = (0.06392, 0.06392, 2.918)
ob_cylinder.lineart.crease_threshold = 0.0

# ---- collection membership
col_collection_1.objects.link(ob_cylinder_003)
col_collection_1.objects.link(ob_cylinder_002)
col_collection_1.objects.link(ob_cylinder_001)
col_collection_1.objects.link(ob_cube)
col_collection_1.objects.link(ob_cylinder)

# ---- scene / render settings (as saved in the file)
scene.frame_start = 1; scene.frame_end = 250; scene.frame_set(69)
scene.render.engine = 'BLENDER_EEVEE_NEXT'
scene.render.resolution_percentage = 50
scene.render.dither_intensity = 0.0
scene.cycles.use_denoising = False
scene.cycles.samples = 10
scene.cycles.sampling_pattern = 'TABULATED_SOBOL'
scene.cycles.light_sampling_threshold = 0.0
scene.cycles.use_adaptive_sampling = False
scene.cycles.use_light_tree = False
scene.cycles.blur_glossy = 0.0
scene.cycles.pixel_filter_type = 'GAUSSIAN'
scene.cycles.sample_clamp_indirect = 0.0
scene.view_settings.view_transform = 'Standard'
bpy.context.view_layer.update()

# ---- added for rendering (the .blend has no active camera and no usable light): camera, sun
cam_auto = bpy.data.cameras.new('AutoCamera')
cam_auto.lens = 50.0
cam_auto.sensor_width = 36.0
cam_auto.clip_end = 1000.0
ob_auto_camera = bpy.data.objects.new('AutoCamera', cam_auto)
scene.collection.objects.link(ob_auto_camera)
ob_auto_camera.location = (6.63655, -7.88303, 5.4586)
ob_auto_camera.rotation_euler = (1.09748, -7.21219e-08, 0.694738)
scene.camera = ob_auto_camera
light_auto_sun = bpy.data.lights.new('AutoSun', 'SUN')
light_auto_sun.energy = 3.0
light_auto_sun.angle = 0.0523599
ob_auto_sun = bpy.data.objects.new('AutoSun', light_auto_sun)
scene.collection.objects.link(ob_auto_sun)
ob_auto_sun.rotation_euler = (0.872665, 0.174533, 0.523599)
bpy.context.view_layer.update()
